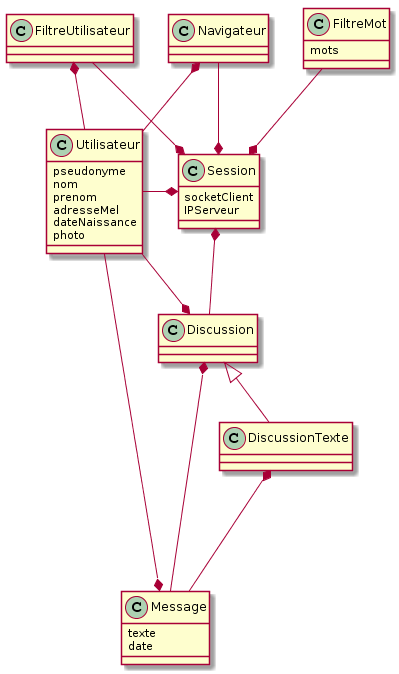

The diagram above was rendered by PlantUML. Its source (embedded in the PNG):
@startuml
class FiltreMot {
  mots
}

class Navigateur {

}

class FiltreUtilisateur {

}

class Utilisateur {
  pseudonyme
  nom
  prenom
  adresseMel
  dateNaissance
  photo
}

class Session {
  socketClient
  IPServeur
}

class Message {
  texte
  date
}

class DiscussionTexte {
}

FiltreMot --* Session
FiltreUtilisateur --* Session
Navigateur --* Session
Discussion --* Session
Discussion *-- Message
Navigateur *-- Utilisateur
Utilisateur -* Session
FiltreUtilisateur *-- Utilisateur
Discussion <|-- DiscussionTexte
Utilisateur --* Discussion
DiscussionTexte *--- Message
Utilisateur --* Message
@enduml